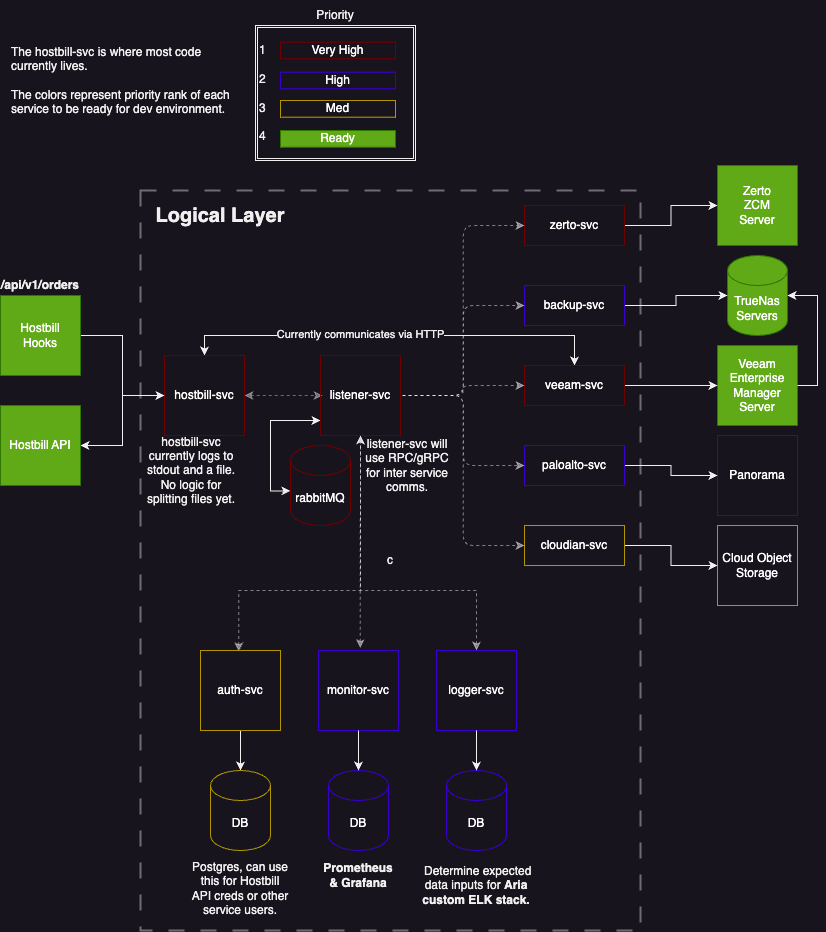

The diagram above was exported from draw.io. Its source (the exported page's mxGraphModel, read from the mxfile embedded in the PNG):
<mxGraphModel dx="1728" dy="1012" grid="1" gridSize="10" guides="1" tooltips="1" connect="1" arrows="1" fold="1" page="1" pageScale="1" pageWidth="850" pageHeight="1100" math="0" shadow="0">
  <root>
    <mxCell id="0" />
    <mxCell id="1" parent="0" />
    <mxCell id="tpEZoXPsh82ab3EtwNNy-44" value="c" style="rounded=0;whiteSpace=wrap;html=1;fillColor=none;dashed=1;opacity=40;dashPattern=8 8;strokeWidth=2;perimeterSpacing=4;" vertex="1" parent="1">
      <mxGeometry x="150" y="200" width="500" height="740" as="geometry" />
    </mxCell>
    <mxCell id="tpEZoXPsh82ab3EtwNNy-1" style="edgeStyle=orthogonalEdgeStyle;rounded=0;orthogonalLoop=1;jettySize=auto;html=1;" edge="1" parent="1" source="VfMrGAV5X9RuWjGbwOM2-1" target="VfMrGAV5X9RuWjGbwOM2-20">
      <mxGeometry relative="1" as="geometry">
        <mxPoint x="174" y="385" as="targetPoint" />
      </mxGeometry>
    </mxCell>
    <mxCell id="VfMrGAV5X9RuWjGbwOM2-1" value="Hostbill&lt;div&gt;Hooks&lt;/div&gt;" style="whiteSpace=wrap;html=1;aspect=fixed;fillColor=#60a917;fontColor=#ffffff;strokeColor=#2D7600;" parent="1" vertex="1">
      <mxGeometry x="10" y="305" width="80" height="80" as="geometry" />
    </mxCell>
    <mxCell id="VfMrGAV5X9RuWjGbwOM2-17" value="DB" style="shape=cylinder3;whiteSpace=wrap;html=1;boundedLbl=1;backgroundOutline=1;size=15;fillColor=none;fontColor=#ffffff;strokeColor=#3700CC;" parent="1" vertex="1">
      <mxGeometry x="338" y="780" width="60" height="80" as="geometry" />
    </mxCell>
    <mxCell id="tpEZoXPsh82ab3EtwNNy-4" style="edgeStyle=orthogonalEdgeStyle;rounded=0;orthogonalLoop=1;jettySize=auto;html=1;dashed=1;startArrow=classic;startFill=1;opacity=40;" edge="1" parent="1" source="VfMrGAV5X9RuWjGbwOM2-20">
      <mxGeometry relative="1" as="geometry">
        <mxPoint x="332" y="405" as="targetPoint" />
      </mxGeometry>
    </mxCell>
    <mxCell id="tpEZoXPsh82ab3EtwNNy-19" style="edgeStyle=orthogonalEdgeStyle;rounded=0;orthogonalLoop=1;jettySize=auto;html=1;entryX=0.5;entryY=0;entryDx=0;entryDy=0;startArrow=classic;startFill=1;jumpStyle=arc;" edge="1" parent="1" source="VfMrGAV5X9RuWjGbwOM2-20" target="UIEpuAOtPvzf0-wfi9FU-69">
      <mxGeometry relative="1" as="geometry">
        <Array as="points">
          <mxPoint x="214" y="345" />
          <mxPoint x="584" y="345" />
        </Array>
      </mxGeometry>
    </mxCell>
    <mxCell id="tpEZoXPsh82ab3EtwNNy-20" value="Currently communicates via HTTP" style="edgeLabel;html=1;align=center;verticalAlign=middle;resizable=0;points=[];" vertex="1" connectable="0" parent="tpEZoXPsh82ab3EtwNNy-19">
      <mxGeometry x="-0.1626" y="1" relative="1" as="geometry">
        <mxPoint as="offset" />
      </mxGeometry>
    </mxCell>
    <mxCell id="VfMrGAV5X9RuWjGbwOM2-20" value="&lt;div&gt;hostbill-svc&lt;/div&gt;" style="whiteSpace=wrap;html=1;aspect=fixed;fillColor=none;fontColor=#ffffff;strokeColor=#6F0000;" parent="1" vertex="1">
      <mxGeometry x="174" y="365" width="80" height="80" as="geometry" />
    </mxCell>
    <mxCell id="VfMrGAV5X9RuWjGbwOM2-33" value="Zerto&lt;div&gt;ZCM&lt;br&gt;Server&lt;/div&gt;" style="whiteSpace=wrap;html=1;aspect=fixed;fillColor=#60a917;fontColor=#ffffff;strokeColor=#2D7600;" parent="1" vertex="1">
      <mxGeometry x="727" y="175" width="80" height="80" as="geometry" />
    </mxCell>
    <mxCell id="VfMrGAV5X9RuWjGbwOM2-37" value="Veeam&lt;br&gt;Enterprise Manager Server" style="whiteSpace=wrap;html=1;aspect=fixed;fillColor=#60a917;fontColor=#ffffff;strokeColor=#2D7600;" parent="1" vertex="1">
      <mxGeometry x="727" y="355" width="80" height="80" as="geometry" />
    </mxCell>
    <mxCell id="VfMrGAV5X9RuWjGbwOM2-40" value="&lt;div&gt;&lt;font color=&quot;#ffffff&quot;&gt;Panorama&lt;/font&gt;&lt;/div&gt;" style="whiteSpace=wrap;html=1;aspect=fixed;fillColor=none;fontColor=#ffffff;strokeColor=#3700CC;" parent="1" vertex="1">
      <mxGeometry x="727" y="445" width="80" height="80" as="geometry" />
    </mxCell>
    <mxCell id="VfMrGAV5X9RuWjGbwOM2-61" value="&lt;font color=&quot;#ffffff&quot;&gt;Cloud Object Storage&lt;/font&gt;" style="whiteSpace=wrap;html=1;aspect=fixed;fillColor=none;fontColor=#000000;strokeColor=#B09500;" parent="1" vertex="1">
      <mxGeometry x="727" y="535" width="80" height="80" as="geometry" />
    </mxCell>
    <mxCell id="VfMrGAV5X9RuWjGbwOM2-47" value="&amp;nbsp;Determine expected data inputs for &lt;b&gt;Aria custom ELK stack.&lt;/b&gt;" style="text;html=1;align=center;verticalAlign=middle;whiteSpace=wrap;rounded=0;container=0;" parent="1" vertex="1">
      <mxGeometry x="427" y="860" width="118" height="70" as="geometry" />
    </mxCell>
    <mxCell id="sRUQ0AUIrzEW88b1Tn4h-4" value="&lt;div&gt;&lt;span style=&quot;background-color: initial;&quot;&gt;The hostbill-svc is where most code currently lives.&amp;nbsp;&lt;/span&gt;&lt;br&gt;&lt;/div&gt;&lt;div&gt;&lt;br&gt;&lt;/div&gt;&lt;div&gt;The colors represent priority rank of each service to be ready for dev environment.&lt;/div&gt;" style="text;html=1;align=left;verticalAlign=middle;whiteSpace=wrap;rounded=0;" parent="1" vertex="1">
      <mxGeometry x="19" y="35" width="235" height="110" as="geometry" />
    </mxCell>
    <mxCell id="UIEpuAOtPvzf0-wfi9FU-30" style="edgeStyle=orthogonalEdgeStyle;rounded=0;orthogonalLoop=1;jettySize=auto;html=1;" parent="1" source="Re_GWXcRV1CeXIaBgNGn-1" target="UIEpuAOtPvzf0-wfi9FU-29" edge="1">
      <mxGeometry relative="1" as="geometry">
        <mxPoint x="250" y="760" as="sourcePoint" />
      </mxGeometry>
    </mxCell>
    <mxCell id="tpEZoXPsh82ab3EtwNNy-34" style="edgeStyle=elbowEdgeStyle;rounded=0;orthogonalLoop=1;jettySize=auto;html=1;dashed=1;startArrow=classic;startFill=1;opacity=50;exitX=0.479;exitY=0.01;exitDx=0;exitDy=0;exitPerimeter=0;elbow=vertical;" edge="1" parent="1" source="Re_GWXcRV1CeXIaBgNGn-1" target="tpEZoXPsh82ab3EtwNNy-25">
      <mxGeometry relative="1" as="geometry">
        <Array as="points">
          <mxPoint x="310" y="600" />
        </Array>
      </mxGeometry>
    </mxCell>
    <mxCell id="Re_GWXcRV1CeXIaBgNGn-1" value="auth-svc" style="whiteSpace=wrap;html=1;aspect=fixed;fillColor=none;fontColor=#FFFFFF;strokeColor=#B09500;container=0;" parent="1" vertex="1">
      <mxGeometry x="210" y="660" width="80" height="80" as="geometry" />
    </mxCell>
    <mxCell id="tpEZoXPsh82ab3EtwNNy-2" style="edgeStyle=orthogonalEdgeStyle;rounded=0;orthogonalLoop=1;jettySize=auto;html=1;startArrow=classic;startFill=1;" edge="1" parent="1" source="Re_GWXcRV1CeXIaBgNGn-3" target="VfMrGAV5X9RuWjGbwOM2-20">
      <mxGeometry relative="1" as="geometry">
        <mxPoint x="174" y="415" as="targetPoint" />
      </mxGeometry>
    </mxCell>
    <mxCell id="Re_GWXcRV1CeXIaBgNGn-3" value="Hostbill API" style="whiteSpace=wrap;html=1;aspect=fixed;fillColor=#60a917;fontColor=#ffffff;strokeColor=#2D7600;" parent="1" vertex="1">
      <mxGeometry x="10" y="415" width="80" height="80" as="geometry" />
    </mxCell>
    <mxCell id="Re_GWXcRV1CeXIaBgNGn-13" value="" style="group" parent="1" vertex="1" connectable="0">
      <mxGeometry x="265" y="10" width="160" height="160" as="geometry" />
    </mxCell>
    <mxCell id="VfMrGAV5X9RuWjGbwOM2-52" value="1&lt;div&gt;&lt;br&gt;&lt;/div&gt;&lt;div&gt;&lt;div&gt;2&lt;/div&gt;&lt;div&gt;&lt;br&gt;&lt;/div&gt;&lt;div&gt;3&lt;/div&gt;&lt;/div&gt;&lt;div&gt;&lt;br&gt;&lt;/div&gt;&lt;div&gt;4&lt;/div&gt;" style="shape=ext;double=1;rounded=0;whiteSpace=wrap;html=1;align=left;fillColor=none;container=0;" parent="Re_GWXcRV1CeXIaBgNGn-13" vertex="1">
      <mxGeometry y="25" width="160" height="135" as="geometry" />
    </mxCell>
    <mxCell id="VfMrGAV5X9RuWjGbwOM2-56" value="Very High" style="rounded=0;whiteSpace=wrap;html=1;fillColor=none;fontColor=#ffffff;strokeColor=#6F0000;container=0;" parent="Re_GWXcRV1CeXIaBgNGn-13" vertex="1">
      <mxGeometry x="25" y="41.66666666666667" width="115" height="16.666666666666664" as="geometry" />
    </mxCell>
    <mxCell id="VfMrGAV5X9RuWjGbwOM2-57" value="High" style="rounded=0;whiteSpace=wrap;html=1;fillColor=none;fontColor=#ffffff;strokeColor=#3700CC;container=0;" parent="Re_GWXcRV1CeXIaBgNGn-13" vertex="1">
      <mxGeometry x="25" y="71.66666666666667" width="115" height="16.666666666666664" as="geometry" />
    </mxCell>
    <mxCell id="VfMrGAV5X9RuWjGbwOM2-58" value="Ready" style="rounded=0;whiteSpace=wrap;html=1;fillColor=#60a917;fontColor=#ffffff;strokeColor=#2D7600;container=0;" parent="Re_GWXcRV1CeXIaBgNGn-13" vertex="1">
      <mxGeometry x="25" y="129.99666666666667" width="115" height="16.666666666666664" as="geometry" />
    </mxCell>
    <mxCell id="Re_GWXcRV1CeXIaBgNGn-10" value="&lt;font color=&quot;#ffffff&quot;&gt;Med&lt;/font&gt;" style="rounded=0;whiteSpace=wrap;html=1;fillColor=none;fontColor=#000000;strokeColor=#B09500;container=0;" parent="Re_GWXcRV1CeXIaBgNGn-13" vertex="1">
      <mxGeometry x="25" y="99.99666666666667" width="115" height="16.666666666666664" as="geometry" />
    </mxCell>
    <mxCell id="Re_GWXcRV1CeXIaBgNGn-14" value="Priority" style="text;html=1;align=center;verticalAlign=middle;whiteSpace=wrap;rounded=0;" parent="Re_GWXcRV1CeXIaBgNGn-13" vertex="1">
      <mxGeometry x="50" width="60" height="30" as="geometry" />
    </mxCell>
    <mxCell id="UIEpuAOtPvzf0-wfi9FU-1" value="TrueNas&lt;div&gt;Servers&lt;/div&gt;" style="shape=cylinder3;whiteSpace=wrap;html=1;boundedLbl=1;backgroundOutline=1;size=15;fillColor=#60a917;fontColor=#ffffff;strokeColor=#2D7600;" parent="1" vertex="1">
      <mxGeometry x="737" y="265" width="60" height="80" as="geometry" />
    </mxCell>
    <mxCell id="UIEpuAOtPvzf0-wfi9FU-4" style="edgeStyle=orthogonalEdgeStyle;rounded=0;orthogonalLoop=1;jettySize=auto;html=1;entryX=1;entryY=0.5;entryDx=0;entryDy=0;entryPerimeter=0;exitX=1;exitY=0.5;exitDx=0;exitDy=0;" parent="1" source="VfMrGAV5X9RuWjGbwOM2-37" target="UIEpuAOtPvzf0-wfi9FU-1" edge="1">
      <mxGeometry relative="1" as="geometry" />
    </mxCell>
    <mxCell id="tpEZoXPsh82ab3EtwNNy-38" style="edgeStyle=elbowEdgeStyle;rounded=0;orthogonalLoop=1;jettySize=auto;html=1;entryX=0.5;entryY=1;entryDx=0;entryDy=0;dashed=1;startArrow=classic;startFill=1;opacity=50;exitX=0.523;exitY=-0.03;exitDx=0;exitDy=0;exitPerimeter=0;elbow=vertical;" edge="1" parent="1" source="UIEpuAOtPvzf0-wfi9FU-5" target="tpEZoXPsh82ab3EtwNNy-25">
      <mxGeometry relative="1" as="geometry" />
    </mxCell>
    <mxCell id="UIEpuAOtPvzf0-wfi9FU-5" value="&lt;div&gt;monitor-svc&lt;/div&gt;" style="whiteSpace=wrap;html=1;aspect=fixed;fillColor=none;fontColor=#ffffff;strokeColor=#3700CC;container=0;" parent="1" vertex="1">
      <mxGeometry x="328" y="660" width="80" height="80" as="geometry" />
    </mxCell>
    <mxCell id="UIEpuAOtPvzf0-wfi9FU-6" style="edgeStyle=orthogonalEdgeStyle;rounded=0;orthogonalLoop=1;jettySize=auto;html=1;entryX=0.5;entryY=0;entryDx=0;entryDy=0;entryPerimeter=0;" parent="1" source="UIEpuAOtPvzf0-wfi9FU-5" target="VfMrGAV5X9RuWjGbwOM2-17" edge="1">
      <mxGeometry relative="1" as="geometry">
        <mxPoint x="368" y="760" as="sourcePoint" />
      </mxGeometry>
    </mxCell>
    <mxCell id="UIEpuAOtPvzf0-wfi9FU-10" value="&lt;b&gt;Prometheus &amp;amp; Grafana&lt;/b&gt;" style="text;html=1;align=center;verticalAlign=middle;whiteSpace=wrap;rounded=0;" parent="1" vertex="1">
      <mxGeometry x="338" y="870" width="60" height="30" as="geometry" />
    </mxCell>
    <mxCell id="UIEpuAOtPvzf0-wfi9FU-29" value="DB" style="shape=cylinder3;whiteSpace=wrap;html=1;boundedLbl=1;backgroundOutline=1;size=15;fillColor=none;fontColor=#FFFFFF;strokeColor=#B09500;" parent="1" vertex="1">
      <mxGeometry x="220" y="780" width="60" height="80" as="geometry" />
    </mxCell>
    <mxCell id="UIEpuAOtPvzf0-wfi9FU-31" value="Postgres, can use this for Hostbill API creds or other service users." style="text;html=1;align=center;verticalAlign=middle;whiteSpace=wrap;rounded=0;" parent="1" vertex="1">
      <mxGeometry x="200" y="878" width="100" height="40" as="geometry" />
    </mxCell>
    <mxCell id="UIEpuAOtPvzf0-wfi9FU-75" style="edgeStyle=orthogonalEdgeStyle;rounded=0;orthogonalLoop=1;jettySize=auto;html=1;" parent="1" source="UIEpuAOtPvzf0-wfi9FU-59" target="VfMrGAV5X9RuWjGbwOM2-33" edge="1">
      <mxGeometry relative="1" as="geometry" />
    </mxCell>
    <mxCell id="UIEpuAOtPvzf0-wfi9FU-76" style="edgeStyle=orthogonalEdgeStyle;rounded=0;orthogonalLoop=1;jettySize=auto;html=1;" parent="1" source="UIEpuAOtPvzf0-wfi9FU-61" target="UIEpuAOtPvzf0-wfi9FU-1" edge="1">
      <mxGeometry relative="1" as="geometry" />
    </mxCell>
    <mxCell id="UIEpuAOtPvzf0-wfi9FU-78" style="edgeStyle=orthogonalEdgeStyle;rounded=0;orthogonalLoop=1;jettySize=auto;html=1;" parent="1" source="UIEpuAOtPvzf0-wfi9FU-71" target="VfMrGAV5X9RuWjGbwOM2-40" edge="1">
      <mxGeometry relative="1" as="geometry" />
    </mxCell>
    <mxCell id="UIEpuAOtPvzf0-wfi9FU-79" style="edgeStyle=orthogonalEdgeStyle;rounded=0;orthogonalLoop=1;jettySize=auto;html=1;" parent="1" source="UIEpuAOtPvzf0-wfi9FU-73" target="VfMrGAV5X9RuWjGbwOM2-61" edge="1">
      <mxGeometry relative="1" as="geometry" />
    </mxCell>
    <mxCell id="UIEpuAOtPvzf0-wfi9FU-82" style="edgeStyle=orthogonalEdgeStyle;rounded=0;orthogonalLoop=1;jettySize=auto;html=1;" parent="1" source="UIEpuAOtPvzf0-wfi9FU-69" target="VfMrGAV5X9RuWjGbwOM2-37" edge="1">
      <mxGeometry relative="1" as="geometry" />
    </mxCell>
    <mxCell id="UIEpuAOtPvzf0-wfi9FU-59" value="zerto-svc" style="whiteSpace=wrap;html=1;fillColor=none;fontColor=#ffffff;strokeColor=#6F0000;container=0;" parent="1" vertex="1">
      <mxGeometry x="534" y="215" width="100" height="40" as="geometry" />
    </mxCell>
    <mxCell id="UIEpuAOtPvzf0-wfi9FU-60" value="" style="edgeStyle=elbowEdgeStyle;elbow=horizontal;html=1;rounded=1;curved=0;sourcePerimeterSpacing=0;targetPerimeterSpacing=0;startSize=6;endSize=6;dashed=1;opacity=50;" parent="1" target="UIEpuAOtPvzf0-wfi9FU-59" edge="1">
      <mxGeometry relative="1" as="geometry">
        <mxPoint x="412" y="405" as="sourcePoint" />
      </mxGeometry>
    </mxCell>
    <mxCell id="UIEpuAOtPvzf0-wfi9FU-61" value="backup-svc" style="whiteSpace=wrap;html=1;fillColor=none;fontColor=#ffffff;strokeColor=#3700CC;container=0;" parent="1" vertex="1">
      <mxGeometry x="534" y="295" width="100" height="40" as="geometry" />
    </mxCell>
    <mxCell id="UIEpuAOtPvzf0-wfi9FU-62" value="" style="edgeStyle=elbowEdgeStyle;elbow=horizontal;html=1;rounded=1;curved=0;sourcePerimeterSpacing=0;targetPerimeterSpacing=0;startSize=6;endSize=6;dashed=1;opacity=50;" parent="1" target="UIEpuAOtPvzf0-wfi9FU-61" edge="1">
      <mxGeometry relative="1" as="geometry">
        <mxPoint x="412" y="405" as="sourcePoint" />
      </mxGeometry>
    </mxCell>
    <mxCell id="UIEpuAOtPvzf0-wfi9FU-69" value="veeam-svc" style="whiteSpace=wrap;html=1;fillColor=none;fontColor=#ffffff;strokeColor=#6F0000;container=0;" parent="1" vertex="1">
      <mxGeometry x="534" y="375" width="100" height="40" as="geometry" />
    </mxCell>
    <mxCell id="UIEpuAOtPvzf0-wfi9FU-70" value="" style="edgeStyle=elbowEdgeStyle;elbow=horizontal;html=1;rounded=1;curved=0;sourcePerimeterSpacing=0;targetPerimeterSpacing=0;startSize=6;endSize=6;dashed=1;opacity=50;" parent="1" target="UIEpuAOtPvzf0-wfi9FU-69" edge="1">
      <mxGeometry relative="1" as="geometry">
        <mxPoint x="412" y="405" as="sourcePoint" />
        <mxPoint x="471" y="75" as="targetPoint" />
      </mxGeometry>
    </mxCell>
    <mxCell id="UIEpuAOtPvzf0-wfi9FU-71" value="paloalto-svc" style="whiteSpace=wrap;html=1;fillColor=none;fontColor=#ffffff;strokeColor=#3700CC;container=0;" parent="1" vertex="1">
      <mxGeometry x="534" y="455" width="100" height="40" as="geometry" />
    </mxCell>
    <mxCell id="UIEpuAOtPvzf0-wfi9FU-72" value="" style="edgeStyle=elbowEdgeStyle;elbow=horizontal;html=1;rounded=1;curved=0;sourcePerimeterSpacing=0;targetPerimeterSpacing=0;startSize=6;endSize=6;dashed=1;opacity=50;" parent="1" target="UIEpuAOtPvzf0-wfi9FU-71" edge="1">
      <mxGeometry relative="1" as="geometry">
        <mxPoint x="412" y="405" as="sourcePoint" />
        <mxPoint x="471" y="195" as="targetPoint" />
      </mxGeometry>
    </mxCell>
    <mxCell id="UIEpuAOtPvzf0-wfi9FU-73" value="cloudian-svc" style="whiteSpace=wrap;html=1;fillColor=none;fontColor=#FFFFFF;strokeColor=#B09500;container=0;" parent="1" vertex="1">
      <mxGeometry x="534" y="535" width="100" height="40" as="geometry" />
    </mxCell>
    <mxCell id="UIEpuAOtPvzf0-wfi9FU-74" value="" style="edgeStyle=elbowEdgeStyle;elbow=horizontal;html=1;rounded=1;curved=0;sourcePerimeterSpacing=0;targetPerimeterSpacing=0;startSize=6;endSize=6;dashed=1;opacity=50;" parent="1" target="UIEpuAOtPvzf0-wfi9FU-73" edge="1">
      <mxGeometry relative="1" as="geometry">
        <mxPoint x="412" y="405" as="sourcePoint" />
        <mxPoint x="471" y="355" as="targetPoint" />
      </mxGeometry>
    </mxCell>
    <mxCell id="tpEZoXPsh82ab3EtwNNy-17" value="rabbitMQ" style="shape=cylinder3;whiteSpace=wrap;html=1;boundedLbl=1;backgroundOutline=1;size=15;fillColor=none;fontColor=#ffffff;strokeColor=#6F0000;" vertex="1" parent="1">
      <mxGeometry x="300" y="455" width="60" height="80" as="geometry" />
    </mxCell>
    <mxCell id="tpEZoXPsh82ab3EtwNNy-18" style="edgeStyle=orthogonalEdgeStyle;rounded=0;orthogonalLoop=1;jettySize=auto;html=1;entryX=0;entryY=0.568;entryDx=0;entryDy=0;entryPerimeter=0;startArrow=classic;startFill=1;" edge="1" parent="1" source="tpEZoXPsh82ab3EtwNNy-25" target="tpEZoXPsh82ab3EtwNNy-17">
      <mxGeometry relative="1" as="geometry">
        <mxPoint x="320" y="440" as="sourcePoint" />
        <Array as="points">
          <mxPoint x="280" y="430" />
          <mxPoint x="280" y="500" />
        </Array>
      </mxGeometry>
    </mxCell>
    <mxCell id="tpEZoXPsh82ab3EtwNNy-25" value="&lt;div&gt;listener-svc&lt;/div&gt;" style="whiteSpace=wrap;html=1;aspect=fixed;fillColor=none;fontColor=#ffffff;strokeColor=#6F0000;" vertex="1" parent="1">
      <mxGeometry x="330" y="365" width="80" height="80" as="geometry" />
    </mxCell>
    <mxCell id="tpEZoXPsh82ab3EtwNNy-29" value="DB" style="shape=cylinder3;whiteSpace=wrap;html=1;boundedLbl=1;backgroundOutline=1;size=15;fillColor=none;fontColor=#ffffff;strokeColor=#3700CC;" vertex="1" parent="1">
      <mxGeometry x="456" y="780" width="60" height="80" as="geometry" />
    </mxCell>
    <mxCell id="tpEZoXPsh82ab3EtwNNy-39" style="edgeStyle=elbowEdgeStyle;rounded=0;orthogonalLoop=1;jettySize=auto;html=1;entryX=0.5;entryY=1;entryDx=0;entryDy=0;startArrow=classic;startFill=1;dashed=1;opacity=50;elbow=vertical;" edge="1" parent="1" source="tpEZoXPsh82ab3EtwNNy-30" target="tpEZoXPsh82ab3EtwNNy-25">
      <mxGeometry relative="1" as="geometry">
        <Array as="points">
          <mxPoint x="430" y="600" />
        </Array>
      </mxGeometry>
    </mxCell>
    <mxCell id="tpEZoXPsh82ab3EtwNNy-30" value="logger-svc" style="whiteSpace=wrap;html=1;aspect=fixed;fillColor=none;fontColor=#ffffff;strokeColor=#3700CC;container=0;" vertex="1" parent="1">
      <mxGeometry x="446" y="660" width="80" height="80" as="geometry" />
    </mxCell>
    <mxCell id="tpEZoXPsh82ab3EtwNNy-31" style="edgeStyle=orthogonalEdgeStyle;rounded=0;orthogonalLoop=1;jettySize=auto;html=1;entryX=0.5;entryY=0;entryDx=0;entryDy=0;entryPerimeter=0;" edge="1" source="tpEZoXPsh82ab3EtwNNy-30" target="tpEZoXPsh82ab3EtwNNy-29" parent="1">
      <mxGeometry relative="1" as="geometry">
        <mxPoint x="475" y="760" as="sourcePoint" />
      </mxGeometry>
    </mxCell>
    <mxCell id="tpEZoXPsh82ab3EtwNNy-40" value="hostbill-svc currently logs to stdout and a file. No logic for splitting files yet." style="text;html=1;align=center;verticalAlign=middle;whiteSpace=wrap;rounded=0;" vertex="1" parent="1">
      <mxGeometry x="148" y="455" width="106" height="50" as="geometry" />
    </mxCell>
    <mxCell id="tpEZoXPsh82ab3EtwNNy-42" value="listener-svc will use RPC/gRPC for inter service comms." style="text;html=1;align=center;verticalAlign=middle;whiteSpace=wrap;rounded=0;" vertex="1" parent="1">
      <mxGeometry x="370" y="457.5" width="94" height="35" as="geometry" />
    </mxCell>
    <mxCell id="tpEZoXPsh82ab3EtwNNy-43" value="&lt;b&gt;/api/v1/orders&lt;/b&gt;" style="text;html=1;align=center;verticalAlign=middle;whiteSpace=wrap;rounded=0;" vertex="1" parent="1">
      <mxGeometry x="20" y="280" width="60" height="30" as="geometry" />
    </mxCell>
    <mxCell id="tpEZoXPsh82ab3EtwNNy-45" value="Logical Layer" style="text;html=1;align=center;verticalAlign=middle;whiteSpace=wrap;rounded=0;fontSize=20;fontStyle=1" vertex="1" parent="1">
      <mxGeometry x="150" y="200" width="160" height="50" as="geometry" />
    </mxCell>
  </root>
</mxGraphModel>